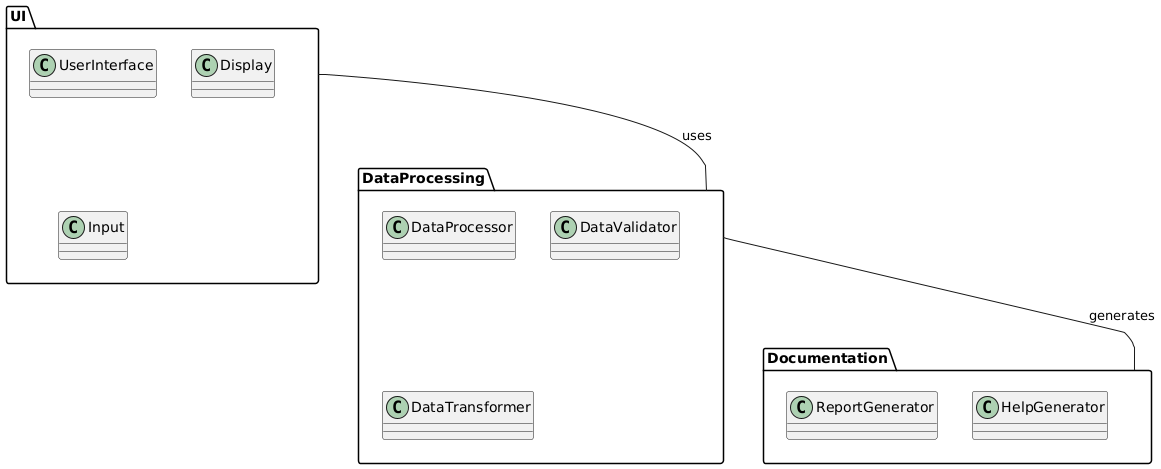

The diagram above was rendered by PlantUML. Its source (embedded in the PNG):
@startuml
package UI {
  class UserInterface
  class Display
  class Input
}

package DataProcessing {
  class DataProcessor
  class DataValidator
  class DataTransformer
}

package Documentation {
  class ReportGenerator
  class HelpGenerator
}

UI -- DataProcessing : uses
DataProcessing -- Documentation : generates
@enduml